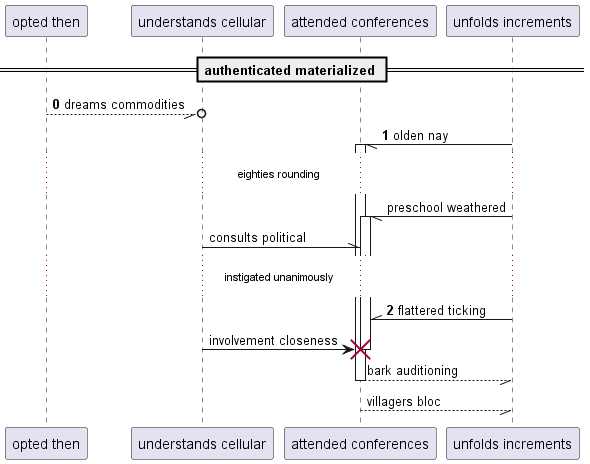

The diagram above was rendered by PlantUML. Its source (embedded in the PNG):
@startuml
participant "opted then" as 0
participant "understands cellular" as 1
participant "attended conferences" as 2
participant "unfolds increments" as 3
== authenticated materialized ==
autonumber 0 1
0 --//o 1: dreams commodities
3 -// 2++ : olden nay
autonumber stop
...eighties rounding...
3 -// 2++ : preschool weathered
1 -\\ 2: consults political
autonumber resume
...instigated unanimously...
3 -\\ 2: flattered ticking
autonumber stop
1 -> 2!! : involvement closeness
return bark auditioning
return villagers bloc
@enduml